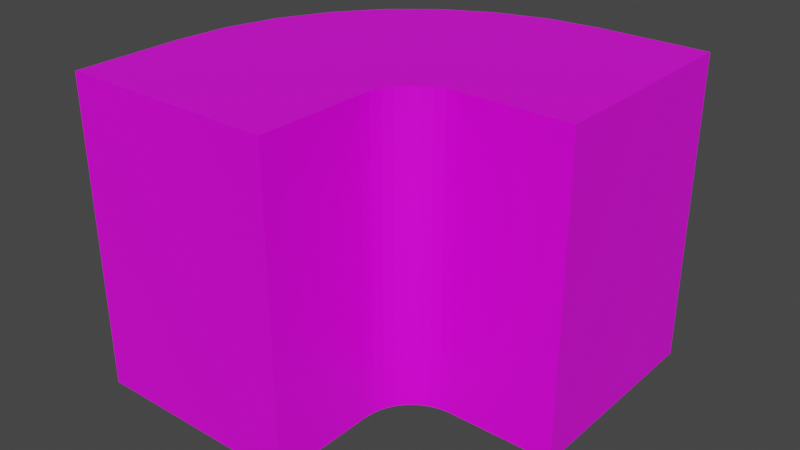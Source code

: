 # Source: Floor2.blend  (saved by Blender 2.83.19; exported with 4.5.12 LTS)
import bpy
from mathutils import Matrix  # noqa: F401  (used for matrix-valued properties, if any)

bpy.ops.wm.read_factory_settings(use_empty=True)
scene = bpy.context.scene
scene.name = 'Scene'

# ---- collections
col_collection = bpy.data.collections.new('Collection'); scene.collection.children.link(col_collection)

# ---- images (referenced by path relative to the original .blend; pixels are not part of the script)
import os
ASSET_DIR = os.environ.get("B2B_ASSET_DIR", "")  # directory of the original .blend (textures are referenced by path, not embedded)
HERE = os.path.dirname(os.path.abspath(__file__))  # packed textures are extracted next to this script under _unpacked/

def load_image(name, relpath, width, height, colorspace="sRGB"):
    """Load a texture the original file referenced (path relative to the .blend, or extracted next to this script)."""
    p = next((c for c in (os.path.join(HERE, relpath), os.path.join(ASSET_DIR, relpath)) if relpath and os.path.exists(c)), "")
    if p:
        img = bpy.data.images.load(p, check_existing=True)
        img.name = name
    else:  # same state as the original file: an image datablock whose file is absent (Cycles renders it pink)
        img = bpy.data.images.new(name, width, height)
        img.source = "FILE"
        img.filepath = "//" + (relpath or name)
    img.colorspace_settings.name = colorspace
    return img
img_colors_png = load_image('colors.png', 'colors.png', 1024, 1024, 'sRGB')

# ---- materials (node trees are filled in below, after node groups)
mat_material = bpy.data.materials.new('Material')
mat_material.alpha_threshold = 0.0
mat_material.use_transparent_shadow = False
mat_material.line_color = (0.0, 0.0, 0.0, 1.0)

# ---- material node trees
mat_material.use_nodes = True; mat_material.node_tree.nodes.clear()
_N = mat_material.node_tree.nodes; _L = mat_material.node_tree.links
n0 = _N.new('ShaderNodeOutputMaterial'); n0.name = 'Material Output'; n0.location = (300, 300)
n1 = _N.new('ShaderNodeBsdfPrincipled'); n1.name = 'Principled BSDF'; n1.location = (10, 300)
n1.distribution = 'GGX'
n1.subsurface_method = 'BURLEY'
n1.inputs[2].default_value = 0.4
n1.inputs[3].default_value = 1.45
n1.inputs[27].default_value = (0.0, 0.0, 0.0, 1.0)
n1.inputs[28].default_value = 1.0
n2 = _N.new('ShaderNodeTexImage'); n2.name = 'Image Texture'; n2.location = (-290, 232)
n2.image = img_colors_png
n2.interpolation = 'Closest'
_L.new(n1.outputs[0], n0.inputs[0])
_L.new(n2.outputs[0], n1.inputs[0])
n0.is_active_output = True

# ---- world
world_world = bpy.data.worlds.new('World'); scene.world = world_world
world_world.use_nodes = True; world_world.node_tree.nodes.clear()
_N = world_world.node_tree.nodes; _L = world_world.node_tree.links
n0 = _N.new('ShaderNodeOutputWorld'); n0.name = 'World Output'; n0.location = (300, 300)
n1 = _N.new('ShaderNodeBackground'); n1.name = 'Background'; n1.location = (10, 300)
n1.inputs[0].default_value = (0.05088, 0.05088, 0.05088, 1.0)
_L.new(n1.outputs[0], n0.inputs[0])
n0.is_active_output = True
world_world.color = (0.05088, 0.05088, 0.05088)
world_world.use_sun_shadow = False
world_world.sun_shadow_jitter_overblur = 0.0

# ---- meshes
me_cube_002 = bpy.data.meshes.new('Cube.002')
me_cube_002.from_pydata([(-4.2, 0.0, -6.0), (-4.2, 0.0, 6.0), (-4.2, 4.2, -6.0), (-4.2, 4.2, 6.0), (4.2, 0.0, -6.0), (4.2, 0.0, 6.0), (4.2, 4.2, -6.0), (4.2, 4.2, 6.0), (4.24, 4.61, -6.0), (4.36, 5.004, -6.0), (4.554, 5.367, -6.0), (4.815, 5.685, -6.0), (5.133, 5.946, -6.0), (5.496, 6.14, -6.0), (5.89, 6.26, -6.0), (6.3, 6.3, -6.0), (6.3, 6.3, 6.0), (5.89, 6.26, 6.0), (5.496, 6.14, 6.0), (5.133, 5.946, 6.0), (4.815, 5.685, 6.0), (4.554, 5.367, 6.0), (4.36, 5.004, 6.0), (4.24, 4.61, 6.0), (-3.998, 6.248, 6.0), (-3.401, 8.218, 6.0), (-2.43, 10.03, 6.0), (-1.125, 11.62, 6.0), (0.4665, 12.93, 6.0), (2.282, 13.9, 6.0), (4.252, 14.5, 6.0), (6.3, 14.7, 6.0), (6.3, 14.7, -6.0), (4.252, 14.5, -6.0), (2.282, 13.9, -6.0), (0.4665, 12.93, -6.0), (-1.125, 11.62, -6.0), (-2.43, 10.03, -6.0), (-3.401, 8.218, -6.0), (-3.998, 6.248, -6.0), (10.5, 6.3, -6.0), (10.5, 6.3, 6.0), (10.5, 14.7, 6.0), (10.5, 14.7, -6.0), (-4.2, 2.1, -6.0), (-4.2, 2.1, 6.0), (4.2, 2.1, -6.0), (4.2, 2.1, 6.0), (8.4, 14.7, -6.0), (8.4, 6.3, -6.0), (8.4, 14.7, 6.0), (8.4, 6.3, 6.0), (0.0, 0.0, 6.0), (0.0, 4.2, 6.0), (0.0, 2.1, 6.0), (0.1211, 5.429, 6.0), (0.4796, 6.611, 6.0), (1.062, 7.7, 6.0), (1.845, 8.655, 6.0), (2.8, 9.438, 6.0), (3.889, 10.02, 6.0), (5.071, 10.38, 6.0), (6.3, 10.5, 6.0), (8.4, 10.5, 6.0), (10.5, 10.5, 6.0), (-2.209, 4.2, 6.0), (-4.2, 3.15, 6.0), (4.2, 3.15, 6.0), (2.321, 4.2, 6.0), (5.276, 14.6, 6.0), (6.3, 12.6, 6.0), (7.35, 10.5, 6.0), (5.715, 7.141, 6.0), (5.373, 6.438, 6.0), (6.3, 8.343, 6.0), (-1.778, 10.83, 6.0), (0.3603, 10.14, 6.0), (4.115, 6.385, 6.0), (3.293, 6.209, 6.0), (3.892, 5.197, 6.0)], [], [(44, 45, 66, 3, 2), (46, 47, 5, 4), (2, 3, 24, 39), (25, 38, 39, 24), (26, 37, 38, 25), (27, 36, 37, 26, 75), (35, 36, 27, 28), (29, 34, 35, 28), (30, 33, 34, 29), (31, 32, 33, 30, 69), (7, 6, 8, 23), (9, 22, 23, 8), (21, 22, 9, 10), (11, 20, 21, 10), (19, 20, 11, 12), (13, 18, 19, 12), (17, 18, 13, 14), (14, 15, 16, 17), (48, 50, 42, 43), (51, 49, 40, 41), (6, 7, 67, 47, 46), (0, 1, 45, 44), (16, 15, 49, 51), (32, 31, 50, 48), (52, 54, 45, 1), (54, 53, 45), (53, 55, 65), (55, 56, 25, 24), (56, 57, 26, 25), (57, 58, 26), (58, 59, 76), (59, 60, 29, 28), (60, 61, 30, 29), (61, 62, 70, 69, 30), (62, 71, 70), (63, 64, 42, 50), (51, 41, 64, 63), (16, 63, 71, 74), (17, 16, 74, 72), (18, 17, 72, 73), (19, 73, 60, 59), (20, 19, 59, 77), (21, 77, 58, 78), (22, 21, 78, 79), (23, 79, 56, 55), (7, 23, 55, 68), (47, 53, 54), (5, 47, 54, 52), (65, 55, 24, 3), (66, 65, 3), (68, 55, 53), (68, 67, 7), (45, 53, 65, 66), (53, 47, 67, 68), (31, 63, 50), (63, 16, 51), (69, 70, 31), (70, 71, 63, 31), (73, 19, 18), (74, 71, 62), (72, 74, 62, 61), (73, 72, 61, 60), (76, 59, 28, 27), (75, 76, 27), (77, 59, 58), (77, 21, 20), (26, 58, 76, 75), (79, 78, 57, 56), (79, 23, 22), (78, 58, 57), (40, 49, 48, 43), (49, 15, 32, 48), (15, 14, 33, 32), (14, 13, 34, 33), (13, 12, 35, 34), (12, 11, 36, 35), (11, 10, 37, 36), (10, 9, 38, 37), (9, 8, 39, 38), (8, 6, 2, 39), (6, 46, 44, 2), (46, 4, 0, 44), (42, 64, 41, 40, 43), (0, 4, 5, 52, 1)])
_uv = me_cube_002.uv_layers.new(name='UVMap')
_uv.uv.foreach_set('vector', [0.5725, 0.9547, 0.5725, 0.9547, 0.5725, 0.9547, 0.5725, 0.9547, 0.5725, 0.9547, 0.5725, 0.9547, 0.5725, 0.9547, 0.5725, 0.9547, 0.5725, 0.9547, 0.5725, 0.9547, 0.5725, 0.9547, 0.5725, 0.9547, 0.5725, 0.9547, 0.5725, 0.9547, 0.5725, 0.9547, 0.5725, 0.9547, 0.5725, 0.9547, 0.5725, 0.9547, 0.5725, 0.9547, 0.5725, 0.9547, 0.5725, 0.9547, 0.5725, 0.9547, 0.5725, 0.9547, 0.5725, 0.9547, 0.5725, 0.9547, 0.5725, 0.9547, 0.5725, 0.9547, 0.5725, 0.9547, 0.5725, 0.9547, 0.5725, 0.9547, 0.5725, 0.9547, 0.5725, 0.9547, 0.5725, 0.9547, 0.5725, 0.9547, 0.5725, 0.9547, 0.5725, 0.9547, 0.5725, 0.9547, 0.5725, 0.9547, 0.5725, 0.9547, 0.5725, 0.9547, 0.5725, 0.9547, 0.5725, 0.9547, 0.5725, 0.9547, 0.5725, 0.9547, 0.5725, 0.9547, 0.5725, 0.9547, 0.5725, 0.9547, 0.5725, 0.9547, 0.5725, 0.9547, 0.5725, 0.9547, 0.5725, 0.9547, 0.5725, 0.9547, 0.5725, 0.9547, 0.5725, 0.9547, 0.5725, 0.9547, 0.5725, 0.9547, 0.5725, 0.9547, 0.5725, 0.9547, 0.5725, 0.9547, 0.5725, 0.9547, 0.5725, 0.9547, 0.5725, 0.9547, 0.5725, 0.9547, 0.5725, 0.9547, 0.5725, 0.9547, 0.5725, 0.9547, 0.5725, 0.9547, 0.5725, 0.9547, 0.5725, 0.9547, 0.5725, 0.9547, 0.5725, 0.9547, 0.5725, 0.9547, 0.5725, 0.9547, 0.5725, 0.9547, 0.5725, 0.9547, 0.5725, 0.9547, 0.5725, 0.9547, 0.5725, 0.9547, 0.5725, 0.9547, 0.5725, 0.9547, 0.5725, 0.9547, 0.5725, 0.9547, 0.5725, 0.9547, 0.5725, 0.9547, 0.5725, 0.9547, 0.5725, 0.9547, 0.5725, 0.9547, 0.5725, 0.9547, 0.5725, 0.9547, 0.5725, 0.9547, 0.5725, 0.9547, 0.5725, 0.9547, 0.5725, 0.9547, 0.5725, 0.9547, 0.5725, 0.9547, 0.5725, 0.9547, 0.5725, 0.9547, 0.5725, 0.9547, 0.5725, 0.9547, 0.5725, 0.9547, 0.5725, 0.9547, 0.5725, 0.9547, 0.5725, 0.9547, 0.5725, 0.9547, 0.5725, 0.9547, 0.5725, 0.9547, 0.5725, 0.9547, 0.5409, 0.9556, 0.5409, 0.9556, 0.5409, 0.9556, 0.5725, 0.9547, 0.5725, 0.9547, 0.5725, 0.9547, 0.5725, 0.9547, 0.5725, 0.9547, 0.5725, 0.9547, 0.5725, 0.9547, 0.5725, 0.9547, 0.5725, 0.9547, 0.5725, 0.9547, 0.5725, 0.9547, 0.5409, 0.9556, 0.5409, 0.9556, 0.5409, 0.9556, 0.5725, 0.9547, 0.5725, 0.9547, 0.5725, 0.9547, 0.5725, 0.9547, 0.5725, 0.9547, 0.5725, 0.9547, 0.5725, 0.9547, 0.5725, 0.9547, 0.5725, 0.9547, 0.5725, 0.9547, 0.5725, 0.9547, 0.5725, 0.9547, 0.5725, 0.9547, 0.5725, 0.9547, 0.5725, 0.9547, 0.5725, 0.9547, 0.5725, 0.9547, 0.5725, 0.9547, 0.5725, 0.9547, 0.5725, 0.9547, 0.5725, 0.9547, 0.5725, 0.9547, 0.5725, 0.9547, 0.5725, 0.9547, 0.5409, 0.9556, 0.5409, 0.9556, 0.5409, 0.9556, 0.5409, 0.9556, 0.5409, 0.9556, 0.5409, 0.9556, 0.5409, 0.9556, 0.5409, 0.9556, 0.5409, 0.9556, 0.5409, 0.9556, 0.5409, 0.9556, 0.5409, 0.9556, 0.5725, 0.9547, 0.5725, 0.9547, 0.5725, 0.9547, 0.5725, 0.9547, 0.5725, 0.9547, 0.5725, 0.9547, 0.5725, 0.9547, 0.5725, 0.9547, 0.5409, 0.9556, 0.5409, 0.9556, 0.5409, 0.9556, 0.5409, 0.9556, 0.5409, 0.9556, 0.5409, 0.9556, 0.5409, 0.9556, 0.5409, 0.9556, 0.5725, 0.9547, 0.5725, 0.9547, 0.5725, 0.9547, 0.5725, 0.9547, 0.5725, 0.9547, 0.5725, 0.9547, 0.5725, 0.9547, 0.5725, 0.9547, 0.5725, 0.9547, 0.5725, 0.9547, 0.5725, 0.9547, 0.5725, 0.9547, 0.5725, 0.9547, 0.5725, 0.9547, 0.5725, 0.9547, 0.5725, 0.9547, 0.5725, 0.9547, 0.5725, 0.9547, 0.5725, 0.9547, 0.5725, 0.9547, 0.5725, 0.9547, 0.5725, 0.9547, 0.5409, 0.9556, 0.5409, 0.9556, 0.5409, 0.9556, 0.5725, 0.9547, 0.5725, 0.9547, 0.5725, 0.9547, 0.5409, 0.9556, 0.5409, 0.9556, 0.5409, 0.9556, 0.5409, 0.9556, 0.5409, 0.9556, 0.5409, 0.9556, 0.5409, 0.9556, 0.5409, 0.9556, 0.5725, 0.9547, 0.5725, 0.9547, 0.5725, 0.9547, 0.5725, 0.9547, 0.5725, 0.9547, 0.5725, 0.9547, 0.5409, 0.9556, 0.5409, 0.9556, 0.5409, 0.9556, 0.5409, 0.9556, 0.5409, 0.9556, 0.5409, 0.9556, 0.5409, 0.9556, 0.5409, 0.9556, 0.5409, 0.9556, 0.5409, 0.9556, 0.5725, 0.9547, 0.5725, 0.9547, 0.5725, 0.9547, 0.5725, 0.9547, 0.5725, 0.9547, 0.5725, 0.9547, 0.5725, 0.9547, 0.5725, 0.9547, 0.5725, 0.9547, 0.5725, 0.9547, 0.5725, 0.9547, 0.5725, 0.9547, 0.5725, 0.9547, 0.5725, 0.9547, 0.5725, 0.9547, 0.5725, 0.9547, 0.5725, 0.9547, 0.5725, 0.9547, 0.5409, 0.9556, 0.5409, 0.9556, 0.5409, 0.9556, 0.5725, 0.9547, 0.5725, 0.9547, 0.5725, 0.9547, 0.5409, 0.9556, 0.5409, 0.9556, 0.5409, 0.9556, 0.5409, 0.9556, 0.5725, 0.9547, 0.5725, 0.9547, 0.5725, 0.9547, 0.5725, 0.9547, 0.5409, 0.9556, 0.5409, 0.9556, 0.5409, 0.9556, 0.5725, 0.9547, 0.5725, 0.9547, 0.5725, 0.9547, 0.5725, 0.9547, 0.5725, 0.9547, 0.5725, 0.9547, 0.5725, 0.9547, 0.5725, 0.9547, 0.5725, 0.9547, 0.5725, 0.9547, 0.5725, 0.9547, 0.5725, 0.9547, 0.5725, 0.9547, 0.5725, 0.9547, 0.5725, 0.9547, 0.5725, 0.9547, 0.5725, 0.9547, 0.5725, 0.9547, 0.5725, 0.9547, 0.5725, 0.9547, 0.5725, 0.9547, 0.5725, 0.9547, 0.5725, 0.9547, 0.5725, 0.9547, 0.5725, 0.9547, 0.5725, 0.9547, 0.5725, 0.9547, 0.5725, 0.9547, 0.5725, 0.9547, 0.5725, 0.9547, 0.5725, 0.9547, 0.5725, 0.9547, 0.5725, 0.9547, 0.5725, 0.9547, 0.5725, 0.9547, 0.5725, 0.9547, 0.5725, 0.9547, 0.5725, 0.9547, 0.5725, 0.9547, 0.5725, 0.9547, 0.5725, 0.9547, 0.5725, 0.9547, 0.5725, 0.9547, 0.5725, 0.9547, 0.5725, 0.9547, 0.5725, 0.9547, 0.5725, 0.9547, 0.5725, 0.9547, 0.5725, 0.9547, 0.5725, 0.9547, 0.5725, 0.9547, 0.5725, 0.9547, 0.5725, 0.9547, 0.5725, 0.9547, 0.5725, 0.9547, 0.5725, 0.9547, 0.5725, 0.9547, 0.5725, 0.9547, 0.5725, 0.9547, 0.5725, 0.9547, 0.5725, 0.9547])
me_cube_002.materials.append(mat_material)
me_cube_002.use_remesh_fix_poles = True
me_cube_002.use_remesh_preserve_attributes = False
me_cube_002.use_mirror_vertex_groups = False
me_cube_002.update()

# ---- objects
ob_cube_001 = bpy.data.objects.new('Cube.001', me_cube_002)

# ---- transforms, parenting, visibility, modifiers, constraints
ob_cube_001.location = (0.0, 0.0, 0.0)
ob_cube_001.lineart.crease_threshold = 0.0
_m = ob_cube_001.modifiers.new('Decimate', 'DECIMATE')

# ---- collection membership
col_collection.objects.link(ob_cube_001)

# ---- scene / render settings (as saved in the file)
scene.frame_start = 1; scene.frame_end = 250; scene.frame_set(0)
scene.render.engine = 'BLENDER_EEVEE_NEXT'
scene.cycles.use_denoising = False
scene.cycles.samples = 128
scene.cycles.sampling_pattern = 'TABULATED_SOBOL'
scene.cycles.use_adaptive_sampling = False
scene.cycles.use_light_tree = False
scene.view_settings.view_transform = 'Filmic'
bpy.context.view_layer.update()

# ---- added for rendering (the .blend has no active camera and no usable light): camera, sun
cam_auto = bpy.data.cameras.new('AutoCamera')
cam_auto.lens = 50.0
cam_auto.sensor_width = 36.0
cam_auto.clip_end = 1000.0
ob_auto_camera = bpy.data.objects.new('AutoCamera', cam_auto)
scene.collection.objects.link(ob_auto_camera)
ob_auto_camera.location = (25.3589, -19.3006, 17.7671)
ob_auto_camera.rotation_euler = (1.09748, -7.21219e-08, 0.694738)
scene.camera = ob_auto_camera
light_auto_sun = bpy.data.lights.new('AutoSun', 'SUN')
light_auto_sun.energy = 3.0
light_auto_sun.angle = 0.0523599
ob_auto_sun = bpy.data.objects.new('AutoSun', light_auto_sun)
scene.collection.objects.link(ob_auto_sun)
ob_auto_sun.rotation_euler = (0.872665, 0.174533, 0.523599)
bpy.context.view_layer.update()
